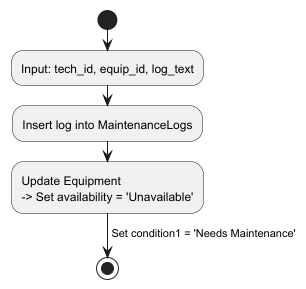

The diagram above was rendered by PlantUML. Its source (embedded in the PNG):
@startuml
start
:Input: tech_id, equip_id, log_text;
:Insert log into MaintenanceLogs;
:Update Equipment
-> Set availability = 'Unavailable';
-> Set condition1 = 'Needs Maintenance';
stop
@enduml